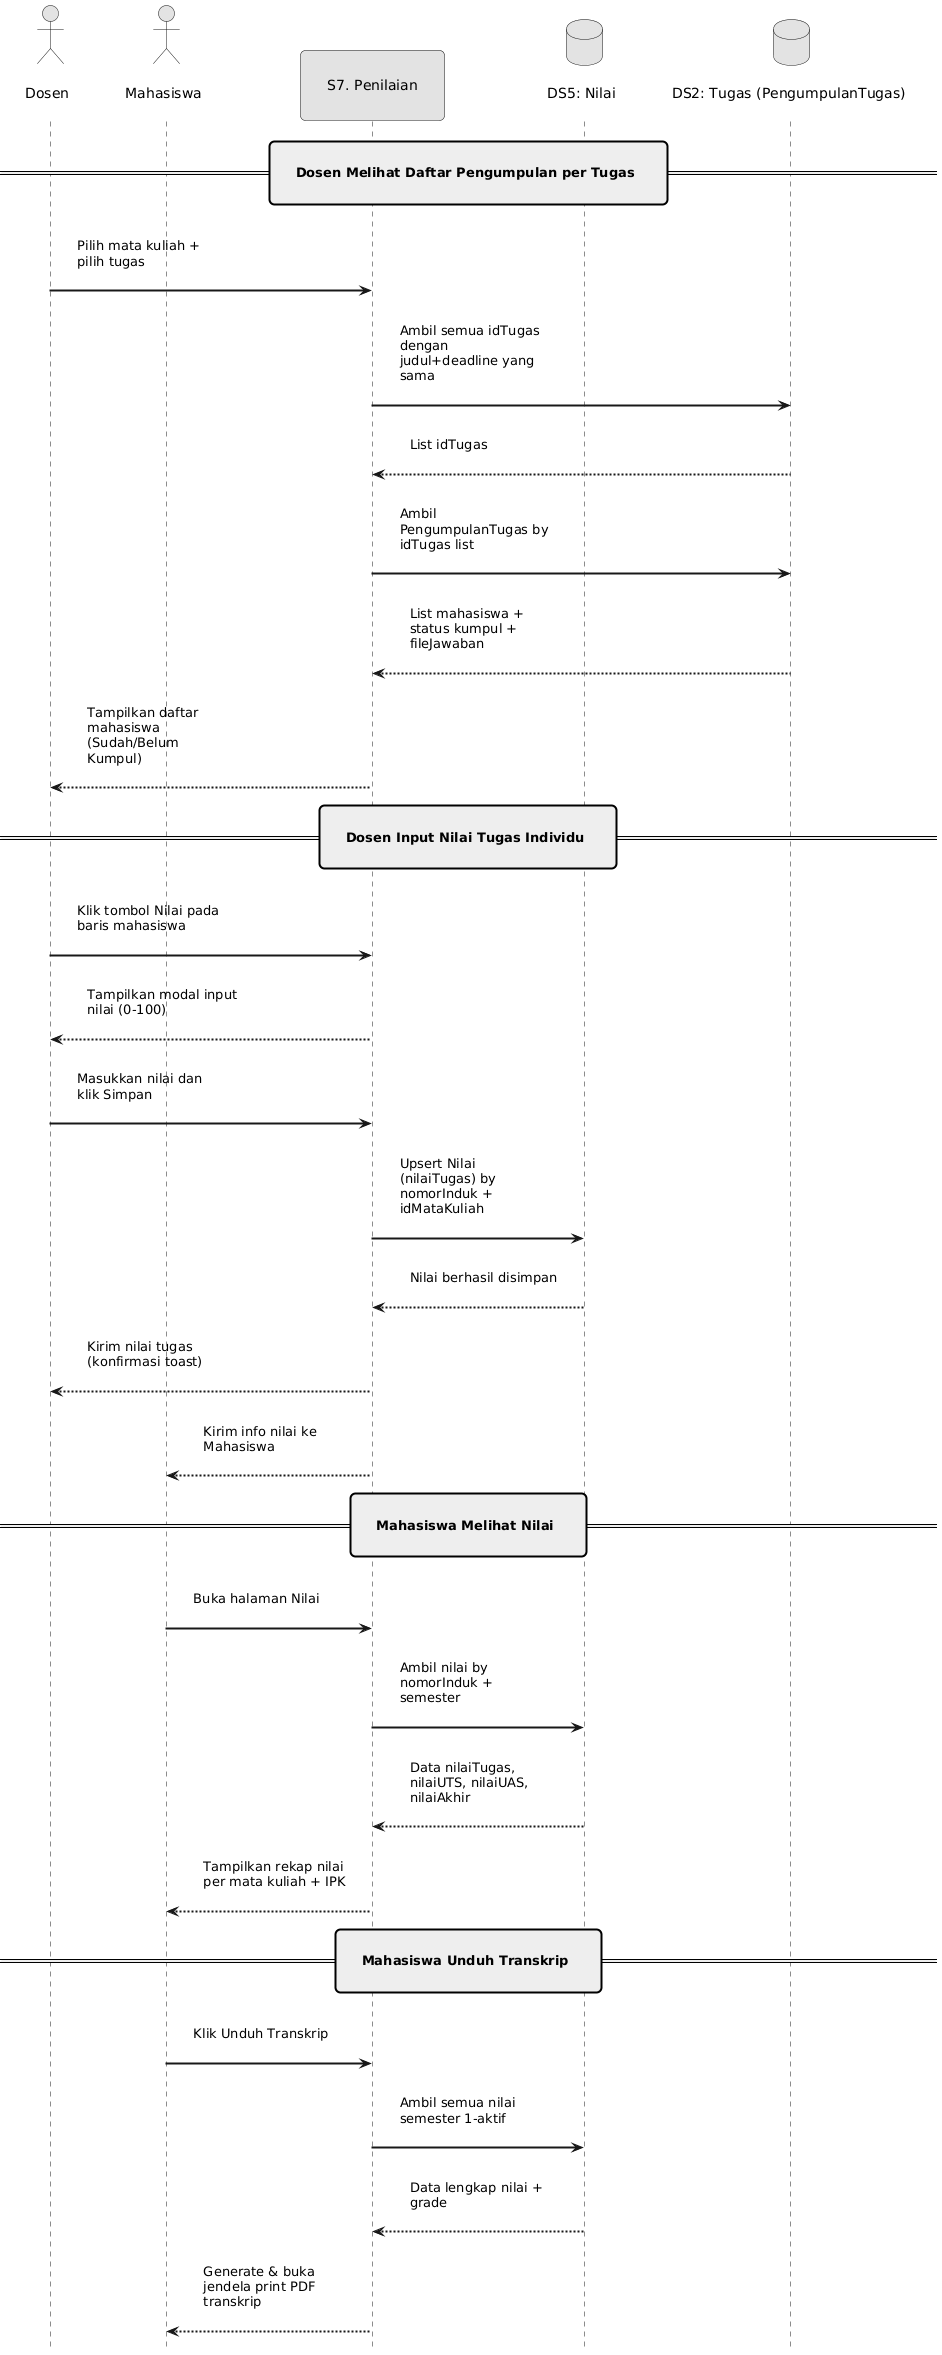

The diagram above was rendered by PlantUML. Its source (embedded in the PNG):
@startuml
hide footbox

skinparam monochrome true
skinparam Padding 20
skinparam ParticipantPadding 40
skinparam sequenceArrowThickness 2
skinparam roundcorner 10
skinparam maxmessagesize 150

actor Dosen
actor Mahasiswa
participant "S7. Penilaian" as Penilaian
database "DS5: Nilai" as DBNilai
database "DS2: Tugas (PengumpulanTugas)" as DBTugas

== Dosen Melihat Daftar Pengumpulan per Tugas ==

Dosen -> Penilaian : Pilih mata kuliah + pilih tugas
Penilaian -> DBTugas : Ambil semua idTugas dengan judul+deadline yang sama
DBTugas --> Penilaian : List idTugas
Penilaian -> DBTugas : Ambil PengumpulanTugas by idTugas list
DBTugas --> Penilaian : List mahasiswa + status kumpul + fileJawaban
Penilaian --> Dosen : Tampilkan daftar mahasiswa (Sudah/Belum Kumpul)

== Dosen Input Nilai Tugas Individu ==

Dosen -> Penilaian : Klik tombol Nilai pada baris mahasiswa
Penilaian --> Dosen : Tampilkan modal input nilai (0-100)
Dosen -> Penilaian : Masukkan nilai dan klik Simpan
Penilaian -> DBNilai : Upsert Nilai (nilaiTugas) by nomorInduk + idMataKuliah
DBNilai --> Penilaian : Nilai berhasil disimpan
Penilaian --> Dosen : Kirim nilai tugas (konfirmasi toast)
Penilaian --> Mahasiswa : Kirim info nilai ke Mahasiswa

== Mahasiswa Melihat Nilai ==

Mahasiswa -> Penilaian : Buka halaman Nilai
Penilaian -> DBNilai : Ambil nilai by nomorInduk + semester
DBNilai --> Penilaian : Data nilaiTugas, nilaiUTS, nilaiUAS, nilaiAkhir
Penilaian --> Mahasiswa : Tampilkan rekap nilai per mata kuliah + IPK

== Mahasiswa Unduh Transkrip ==

Mahasiswa -> Penilaian : Klik Unduh Transkrip
Penilaian -> DBNilai : Ambil semua nilai semester 1-aktif
DBNilai --> Penilaian : Data lengkap nilai + grade
Penilaian --> Mahasiswa : Generate & buka jendela print PDF transkrip
@enduml